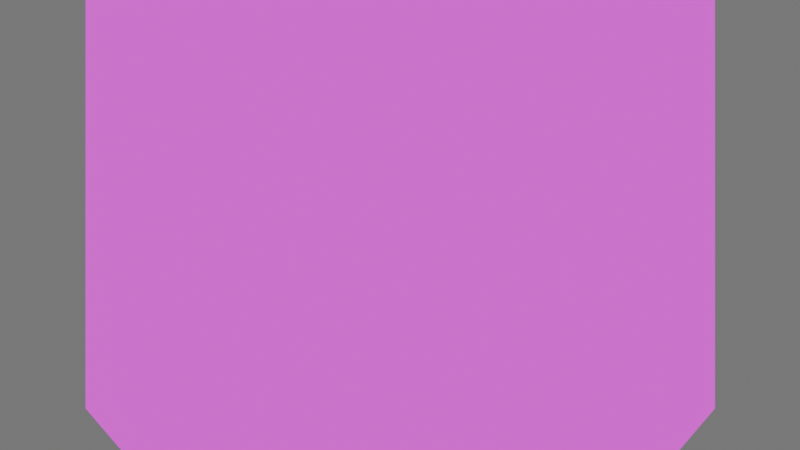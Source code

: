 # Source: first_person_charter.blend  (saved by Blender 4.5.87; exported with 4.5.12 LTS)
import bpy
from mathutils import Matrix  # noqa: F401  (used for matrix-valued properties, if any)

bpy.ops.wm.read_factory_settings(use_empty=True)
scene = bpy.context.scene
scene.name = 'Scene'

# ---- collections
col_collection = bpy.data.collections.new('Collection'); scene.collection.children.link(col_collection)

# ---- images (referenced by path relative to the original .blend; pixels are not part of the script)
import os
ASSET_DIR = os.environ.get("B2B_ASSET_DIR", "")  # directory of the original .blend (textures are referenced by path, not embedded)
HERE = os.path.dirname(os.path.abspath(__file__))  # packed textures are extracted next to this script under _unpacked/

def load_image(name, relpath, width, height, colorspace="sRGB"):
    """Load a texture the original file referenced (path relative to the .blend, or extracted next to this script)."""
    p = next((c for c in (os.path.join(HERE, relpath), os.path.join(ASSET_DIR, relpath)) if relpath and os.path.exists(c)), "")
    if p:
        img = bpy.data.images.load(p, check_existing=True)
        img.name = name
    else:  # same state as the original file: an image datablock whose file is absent (Cycles renders it pink)
        img = bpy.data.images.new(name, width, height)
        img.source = "FILE"
        img.filepath = "//" + (relpath or name)
    img.colorspace_settings.name = colorspace
    return img
img_wepon = load_image('wepon', 'wepon.png', 1024, 1024, 'sRGB')
img_visor = load_image('visor', 'visor.png', 1024, 1024, 'sRGB')

# ---- materials (node trees are filled in below, after node groups)
mat_wepon = bpy.data.materials.new('wepon')
mat_wepon.use_backface_culling = True
mat_wepon_elemental_glow = bpy.data.materials.new('wepon_elemental_glow')
mat_wepon_elemental_glow.use_backface_culling = True
mat_visor = bpy.data.materials.new('visor')
mat_visor.use_backface_culling = True

# ---- material node trees
mat_wepon.use_nodes = True; mat_wepon.node_tree.nodes.clear()
_N = mat_wepon.node_tree.nodes; _L = mat_wepon.node_tree.links
n0 = _N.new('ShaderNodeBsdfPrincipled'); n0.name = 'Principled BSDF'; n0.location = (-200, 100)
n0.inputs[2].default_value = 1.0
n0.inputs[13].default_value = 0.0
n1 = _N.new('ShaderNodeOutputMaterial'); n1.name = 'Material Output'; n1.location = (200, 100)
n2 = _N.new('ShaderNodeTexImage'); n2.name = 'Image Texture'; n2.location = (-524, 52)
n2.image = img_wepon
n2.interpolation = 'Closest'
_L.new(n0.outputs[0], n1.inputs[0])
_L.new(n2.outputs[0], n0.inputs[0])
n1.is_active_output = True
mat_wepon_elemental_glow.use_nodes = True; mat_wepon_elemental_glow.node_tree.nodes.clear()
_N = mat_wepon_elemental_glow.node_tree.nodes; _L = mat_wepon_elemental_glow.node_tree.links
n0 = _N.new('ShaderNodeOutputMaterial'); n0.name = 'Material Output'; n0.location = (200, 100)
n1 = _N.new('ShaderNodeEmission'); n1.name = 'Emission'; n1.location = (-78, 110)
n1.inputs[0].default_value = (0.0, 1.0, 1.0, 1.0)
_L.new(n1.outputs[0], n0.inputs[0])
n0.is_active_output = True
mat_visor.use_nodes = True; mat_visor.node_tree.nodes.clear()
_N = mat_visor.node_tree.nodes; _L = mat_visor.node_tree.links
n0 = _N.new('ShaderNodeOutputMaterial'); n0.name = 'Material Output'; n0.location = (200, 100)
n1 = _N.new('ShaderNodeEmission'); n1.name = 'Emission'; n1.location = (-94, 87)
n2 = _N.new('ShaderNodeTexImage'); n2.name = 'Image Texture'; n2.location = (-370, 72)
n2.image = img_visor
n2.interpolation = 'Closest'
_L.new(n1.outputs[0], n0.inputs[0])
_L.new(n2.outputs[0], n1.inputs[0])
n0.is_active_output = True

# ---- world
world_world = bpy.data.worlds.new('World'); scene.world = world_world
world_world.use_nodes = True; world_world.node_tree.nodes.clear()
_N = world_world.node_tree.nodes; _L = world_world.node_tree.links
n0 = _N.new('ShaderNodeOutputWorld'); n0.name = 'World Output'; n0.location = (200, 100)
n1 = _N.new('ShaderNodeBackground'); n1.name = 'Background'; n1.location = (-200, 100)
n2 = _N.new('ShaderNodeMix'); n2.name = 'Mix'; n2.location = (-481, 66)
n2.data_type = 'RGBA'
n2.inputs[6].default_value = (1.0, 1.0, 1.0, 1.0)
n2.inputs[7].default_value = (0.1894, 0.1894, 0.1894, 1.0)
n3 = _N.new('ShaderNodeLightPath'); n3.name = 'Light Path'; n3.location = (-674, -60)
_L.new(n1.outputs[0], n0.inputs[0])
_L.new(n2.outputs[2], n1.inputs[0])
_L.new(n3.outputs[0], n2.inputs[0])
n0.is_active_output = True
world_world.color = (0.05088, 0.05088, 0.05088)
world_world.sun_shadow_jitter_overblur = 0.0

# ---- cameras
cam_camera_001 = bpy.data.cameras.new('Camera.001')
cam_camera_001.lens = 18.0
cam_camera_001.lens_unit = 'FOV'

# ---- meshes
me_cube_004 = bpy.data.meshes.new('Cube.004')
me_cube_004.from_pydata([(-0.05, -0.06, -0.2389), (-0.05, -0.06, 0.001768), (0.05, -0.06, -0.2389), (0.05, -0.06, 0.001768), (-0.05, -5.215e-08, -0.2389), (-0.05, -5.215e-08, 0.001768), (0.05, -5.215e-08, -0.2389), (0.05, -5.215e-08, 0.001768), (0.02, -0.03482, 0.001768), (0.02, -0.04682, 0.001768), (-0.02, -0.04682, 0.001768), (-0.02, -0.03482, 0.001768), (0.02, -0.03482, 0.07063), (0.02, -0.04682, 0.07063), (-0.02, -0.04682, 0.07063), (-0.02, -0.03482, 0.07063)], [], [(6, 7, 3, 2), (2, 3, 1, 0), (4, 6, 2, 0), (0, 1, 5, 4), (10, 9, 13, 14), (12, 15, 14, 13), (11, 10, 14, 15), (9, 8, 12, 13), (8, 11, 15, 12), (7, 5, 1, 3)])
_uv = me_cube_004.uv_layers.new(name='UVMap')
_uv.uv.foreach_set('vector', [0.2031, 0.1641, 0.2031, 0.01562, 0.2422, 0.01562, 0.2422, 0.1641, 0.2422, 0.1641, 0.3906, 0.1641, 0.3906, 0.2266, 0.2422, 0.2266, 0.2031, 0.2266, 0.2031, 0.1641, 0.2422, 0.1641, 0.2422, 0.2266, 0.2422, 0.2266, 0.2422, 0.375, 0.2031, 0.375, 0.2031, 0.2266, 0.1562, 0.7266, 0.1562, 0.75, 0.1094, 0.75, 0.1094, 0.7266, 0.4219, 0.6016, 0.4219, 0.5781, 0.4297, 0.5781, 0.4297, 0.6016, 0.4219, 0.5312, 0.4297, 0.5312, 0.4297, 0.5781, 0.4219, 0.5781, 0.1562, 0.75, 0.1562, 0.7578, 0.1094, 0.7578, 0.1094, 0.75, 0.1562, 0.7578, 0.1562, 0.7891, 0.1094, 0.7891, 0.1094, 0.7578, 0.4297, 0.1641, 0.4297, 0.2266, 0.3906, 0.2266, 0.3906, 0.1641])
me_cube_004.materials.append(mat_wepon)
me_cube_004.use_mirror_x = True
me_cube_004.update()
me_cube_005 = bpy.data.meshes.new('Cube.005')
me_cube_005.from_pydata([(0.0, 0.2, -2.235e-08), (0.03638, 0.2, -2.235e-08), (0.0, 0.2, 0.1), (0.1604, -0.7, -0.1439), (0.08169, 0.1, -0.1), (0.0, 0.1, -0.1), (0.0, 0.1, 0.1), (0.0, -0.7, -0.1439), (0.0, -0.7, 0.1712), (0.0, 0.4, 0.1), (0.0, 0.4, -0.1), (0.03638, 0.4, -0.1), (0.0289, -0.03928, -0.1), (0.0, 1.49e-08, 0.173), (0.0, -0.03928, -0.1), (0.0289, 0.06072, -0.1), (0.0, 1.49e-08, 0.1), (0.0, 0.06072, -0.1), (0.0289, 0.06072, -0.3), (0.0, 0.06072, -0.3), (0.0289, 0.1607, -0.3), (0.0, 0.1607, -0.3), (0.0, -0.4, 0.1529), (0.1268, -0.4, -0.1439), (0.1, -0.2734, -0.1), (0.1, 1.49e-08, -0.1), (0.0, -0.67, -0.1439), (0.0615, -0.67, -0.1439), (0.0, -0.43, -0.1439), (0.0615, -0.43, -0.1439), (0.0, -0.67, -0.2056), (0.03075, -0.67, -0.2056), (0.0, -0.43, -0.2056), (0.03075, -0.43, -0.2056), (0.0, -0.4, -0.1439), (0.0, -0.2734, -0.1), (0.0, 1.49e-08, -0.1), (0.05637, 1.49e-08, 0.173), (0.1604, -0.7, 0.09343), (0.0941, -0.7, 0.1712), (0.01559, 0.1, 0.1), (0.08169, 0.1, 0.03388), (0.1, -0.2734, 0.03359), (0.1, 1.49e-08, 0.03384), (0.05637, 1.49e-08, 0.1), (0.1268, -0.4, 0.09337), (0.0709, -0.4, 0.1529), (0.03382, -0.2734, 0.1021), (0.03638, 0.2, 0.08198), (0.01836, 0.2, 0.1), (0.01836, 0.4, 0.1), (0.03638, 0.4, 0.08198), (0.0, -0.2734, 0.1021), (0.02216, -0.007484, -0.1578), (0.0, -0.007484, -0.1578), (0.02216, -0.01359, -0.146), (0.0, -0.01359, -0.146), (0.0, -0.07327, -0.1578), (0.02216, -0.07327, -0.1578), (0.02216, -0.06532, -0.146), (0.0, -0.06532, -0.146), (0.0, -0.1016, -0.09709), (0.02216, -0.1016, -0.09709), (0.02216, -0.08867, -0.09709), (0.0, -0.08867, -0.09709)], [], [(1, 0, 10, 11), (49, 2, 6, 40), (4, 25, 36, 5), (1, 48, 41, 4), (48, 49, 40, 41), (15, 12, 18, 20), (21, 20, 18, 19), (12, 14, 19, 18), (17, 15, 20, 21), (25, 24, 35, 36), (24, 23, 34, 35), (29, 27, 31, 33), (37, 13, 52, 47), (23, 3, 7, 34), (32, 33, 31, 30), (27, 26, 30, 31), (28, 29, 33, 32), (46, 39, 38, 45), (44, 47, 42, 43), (40, 44, 43, 41), (47, 46, 45, 42), (46, 22, 8, 39), (23, 45, 38, 3), (3, 38, 39, 8, 7), (40, 6, 16, 44), (4, 41, 43, 25), (25, 43, 42, 24), (44, 16, 13, 37), (24, 42, 45, 23), (47, 52, 22, 46), (50, 49, 48, 51), (48, 1, 11, 51), (2, 49, 50, 9), (10, 9, 50, 51, 11), (0, 1, 4, 5), (47, 44, 37), (59, 63, 62, 58), (56, 60, 59, 55), (55, 59, 58, 53), (53, 58, 57, 54), (58, 62, 61, 57), (60, 64, 63, 59)])
me_cube_005.polygons.foreach_set('material_index', [0, 0, 0, 0, 0, 0, 0, 0, 0, 0, 1, 0, 0, 0, 0, 0, 0, 0, 0, 0, 1, 0, 0, 0, 0, 0, 0, 0, 1, 1, 0, 0, 0, 0, 0, 0, 0, 0, 0, 0, 0, 0])
_uv = me_cube_005.uv_layers.new(name='UVMap')
_uv.uv.foreach_set('vector', [0.2344, 0.5938, 0.2031, 0.5938, 0.2031, 0.3984, 0.2344, 0.3984, 0.7422, 0.8125, 0.7266, 0.8125, 0.7188, 0.7266, 0.7344, 0.7266, 0.07812, 0.007812, 0.09375, 0.09375, 0.007812, 0.09375, 0.007812, 0.007812, 0.8359, 0.8125, 0.7578, 0.8125, 0.8125, 0.7188, 0.9297, 0.7266, 0.7578, 0.8125, 0.7422, 0.8125, 0.7344, 0.7266, 0.8125, 0.7188, 0.8828, 0.2031, 0.8047, 0.2422, 0.8047, 0.04688, 0.8828, 0.007812, 0.1562, 0.2031, 0.1875, 0.2031, 0.1875, 0.2891, 0.1562, 0.2891, 0.1875, 0.4844, 0.1562, 0.4844, 0.1562, 0.2891, 0.1875, 0.2891, 0.1562, 0.007812, 0.1875, 0.007812, 0.1875, 0.2031, 0.1562, 0.2031, 0.09375, 0.09375, 0.09375, 0.3359, 0.007812, 0.3359, 0.007812, 0.09375, 0.09375, 0.3359, 0.1406, 0.4453, 0.007812, 0.4453, 0.007812, 0.3359, 0.09375, 0.7266, 0.09375, 0.9375, 0.007812, 0.9375, 0.007812, 0.7266, 0.2891, 0.4609, 0.3438, 0.4609, 0.3438, 0.7109, 0.3125, 0.7109, 0.1406, 0.4453, 0.1406, 0.7109, 0.007812, 0.7109, 0.007812, 0.4453, 0.5078, 0.2969, 0.4766, 0.2969, 0.4766, 0.08594, 0.5078, 0.08594, 0.4531, 0.007812, 0.5078, 0.007812, 0.5078, 0.08594, 0.4766, 0.08594, 0.5078, 0.375, 0.4531, 0.375, 0.4766, 0.2969, 0.5078, 0.2969, 0.7891, 0.2578, 0.5234, 0.2578, 0.5234, 0.1797, 0.7891, 0.1797, 0.6328, 0.4844, 0.6484, 0.7266, 0.5703, 0.7266, 0.5703, 0.4922, 0.6562, 0.3984, 0.6328, 0.4844, 0.5703, 0.4922, 0.5703, 0.3984, 0.8594, 0.6172, 0.7266, 0.6406, 0.7266, 0.5547, 0.8594, 0.5312, 0.7891, 0.2578, 0.7891, 0.3359, 0.5234, 0.3359, 0.5234, 0.2578, 0.7891, 0.007812, 0.7891, 0.1797, 0.5234, 0.1797, 0.5234, 0.007812, 0.4219, 0.7266, 0.4219, 0.8984, 0.3672, 0.9531, 0.2891, 0.9531, 0.2891, 0.7266, 0.6562, 0.3984, 0.6641, 0.3906, 0.6875, 0.4766, 0.6328, 0.4844, 0.4531, 0.3984, 0.5703, 0.3984, 0.5703, 0.4922, 0.4531, 0.4844, 0.4531, 0.4844, 0.5703, 0.4922, 0.5703, 0.7266, 0.4531, 0.7266, 0.2891, 0.3984, 0.3438, 0.3984, 0.3438, 0.4609, 0.2891, 0.4609, 0.8594, 0.4219, 0.8594, 0.5312, 0.7266, 0.5547, 0.7266, 0.3906, 0.8594, 0.6172, 0.8594, 0.6406, 0.7266, 0.7031, 0.7266, 0.6406, 0.7422, 0.9922, 0.7422, 0.8125, 0.7578, 0.8125, 0.7656, 0.9922, 0.7578, 0.8125, 0.8359, 0.8125, 0.9219, 0.9922, 0.7656, 0.9922, 0.7266, 0.8125, 0.7422, 0.8125, 0.7422, 0.9922, 0.7266, 0.9922, 0.3906, 0.3984, 0.3906, 0.5703, 0.375, 0.5703, 0.3594, 0.5547, 0.3594, 0.3984, 0.2031, 0.5938, 0.2344, 0.5938, 0.2734, 0.7188, 0.2031, 0.7188, 0.6484, 0.7266, 0.6328, 0.4844, 0.7031, 0.4844, 0.375, 0.6406, 0.3984, 0.6016, 0.3906, 0.5938, 0.3594, 0.6406, 0.1562, 0.5078, 0.1562, 0.5547, 0.1797, 0.5547, 0.1797, 0.5078, 0.3984, 0.6797, 0.375, 0.6406, 0.3594, 0.6406, 0.3906, 0.6875, 0.4141, 0.3984, 0.4141, 0.4531, 0.4297, 0.4531, 0.4297, 0.3984, 0.4141, 0.4531, 0.4141, 0.5156, 0.4297, 0.5156, 0.4297, 0.4531, 0.1562, 0.5547, 0.1562, 0.6016, 0.1797, 0.6016, 0.1797, 0.5547])
me_cube_005.materials.append(mat_wepon)
me_cube_005.materials.append(mat_wepon_elemental_glow)
me_cube_005.use_paint_bone_selection = False
me_cube_005.use_paint_mask = True
me_cube_005.update()
me_plane = bpy.data.meshes.new('Plane')
me_plane.from_pydata([(-0.04695, -0.1664, 0.0004993), (0.04695, -0.1664, 0.0004993), (-0.04695, -0.1077, 0.0004993), (0.04695, -0.1077, 0.0004993)], [], [(0, 1, 3, 2)])
_uv = me_plane.uv_layers.new(name='UVMap')
_uv.uv.foreach_set('vector', [1.0, 1.0, 0.0, 1.0, 0.0, 0.0, 1.0, 0.0])
me_plane.materials.append(mat_visor)
me_plane.update()
arm_armature = bpy.data.armatures.new('Armature')  # bones are not reproduced

# ---- objects
ob_camera = bpy.data.objects.new('Camera', cam_camera_001)
ob_cube_002 = bpy.data.objects.new('Cube.002', me_cube_004)
ob_cube_003 = bpy.data.objects.new('Cube.003', me_cube_005)
ob_plane = bpy.data.objects.new('Plane', me_plane)
ob_charter_armature = bpy.data.objects.new('charter_armature', arm_armature)

# ---- transforms, parenting, visibility, modifiers, constraints
ob_camera.location = (0.0, 0.0, 0.0)
ob_camera.rotation_euler = (1.571, 0.0, 3.142)
ob_cube_002.parent = ob_cube_003
ob_cube_002.matrix_parent_inverse = Matrix(((1.0, -0.0, 0.0, 0.3117), (-0.0, 1.0, -0.0, 0.6111), (-0.0, -0.0, 1.0, 0.2397), (-0.0, 0.0, -0.0, 1.0)))
ob_cube_002.location = (-0.3117, -0.8159, -0.3398)
ob_cube_002.use_mesh_mirror_x = True
_m = ob_cube_002.modifiers.new('Mirror', 'MIRROR')
_m.use_axis = (False, True, False)
_m.use_clip = True
ob_cube_003.parent = ob_charter_armature
ob_cube_003.matrix_parent_inverse = Matrix(((1.0, -3.968e-09, -5.643e-07, 0.3117), (-3.968e-09, -1.0, 4.299e-13, -1.515), (-5.643e-07, 2.239e-15, -1.0, -0.2397), (-0.0, 0.0, -0.0, 1.0)))
ob_cube_003.location = (-0.3117, -0.6111, -0.2397)
_m = ob_cube_003.modifiers.new('Mirror', 'MIRROR')
_m.use_clip = True
ob_plane.parent = ob_cube_003
ob_plane.matrix_parent_inverse = Matrix(((1.0, -0.0, 0.0, 0.3117), (-0.0, 1.0, -0.0, 0.6111), (-0.0, -0.0, 1.0, 0.2397), (-0.0, 0.0, -0.0, 1.0)))
ob_plane.location = (-0.3117, -0.6111, -0.2397)
ob_plane.rotation_euler = (-1.571, -0.0, 0.0)
ob_charter_armature.location = (0.0, 0.0, 0.0)

# ---- collection membership
col_collection.objects.link(ob_camera)
col_collection.objects.link(ob_cube_002)
col_collection.objects.link(ob_cube_003)
col_collection.objects.link(ob_plane)
col_collection.objects.link(ob_charter_armature)

# ---- scene / render settings (as saved in the file)
scene.camera = ob_camera
scene.frame_start = 1; scene.frame_end = 250; scene.frame_set(32)
scene.render.engine = 'BLENDER_EEVEE_NEXT'
scene.render.fps = 30
bpy.context.view_layer.update()
